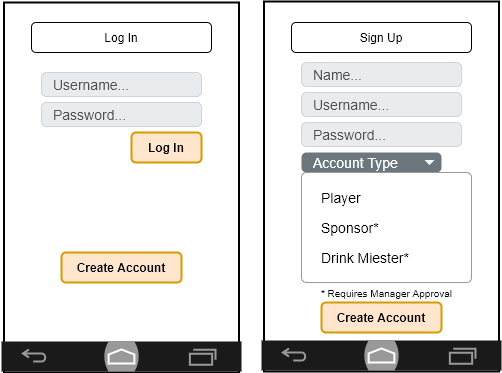

The diagram above was exported from draw.io. Its source (the exported page's mxGraphModel, read from the mxfile embedded in the PNG):
<mxGraphModel dx="965" dy="551" grid="1" gridSize="10" guides="1" tooltips="1" connect="1" arrows="1" fold="1" page="1" pageScale="1" pageWidth="850" pageHeight="1100" math="0" shadow="0">
  <root>
    <mxCell id="0" />
    <mxCell id="1" parent="0" />
    <mxCell id="wGrv1op8jHrEFIbziSLg-1" value="" style="rounded=0;whiteSpace=wrap;html=1;strokeWidth=2;" vertex="1" parent="1">
      <mxGeometry x="92.5" y="90" width="235" height="370" as="geometry" />
    </mxCell>
    <mxCell id="wGrv1op8jHrEFIbziSLg-2" value="Log In" style="rounded=1;whiteSpace=wrap;html=1;" vertex="1" parent="1">
      <mxGeometry x="120" y="110" width="180" height="30" as="geometry" />
    </mxCell>
    <mxCell id="wGrv1op8jHrEFIbziSLg-4" value="&lt;b&gt;Log In&lt;/b&gt;" style="rounded=1;whiteSpace=wrap;html=1;strokeWidth=2;fillColor=#ffe6cc;strokeColor=#d79b00;" vertex="1" parent="1">
      <mxGeometry x="220" y="220" width="70" height="30" as="geometry" />
    </mxCell>
    <mxCell id="wGrv1op8jHrEFIbziSLg-5" value="" style="verticalLabelPosition=bottom;verticalAlign=top;html=1;shadow=0;dashed=0;strokeWidth=2;shape=mxgraph.android.navigation_bar_3_landscape;fillColor=#1A1A1A;strokeColor=#999999;sketch=0;" vertex="1" parent="1">
      <mxGeometry x="90" y="429" width="240" height="30" as="geometry" />
    </mxCell>
    <mxCell id="wGrv1op8jHrEFIbziSLg-9" value="Username..." style="html=1;shadow=0;dashed=0;shape=mxgraph.bootstrap.rrect;rSize=5;strokeColor=#CED4DA;strokeWidth=1;fillColor=#E9ECEF;fontColor=#505050;whiteSpace=wrap;align=left;verticalAlign=middle;spacingLeft=10;fontSize=14;" vertex="1" parent="1">
      <mxGeometry x="130" y="160" width="160" height="24" as="geometry" />
    </mxCell>
    <mxCell id="wGrv1op8jHrEFIbziSLg-10" value="Password..." style="html=1;shadow=0;dashed=0;shape=mxgraph.bootstrap.rrect;rSize=5;strokeColor=#CED4DA;strokeWidth=1;fillColor=#E9ECEF;fontColor=#505050;whiteSpace=wrap;align=left;verticalAlign=middle;spacingLeft=10;fontSize=14;" vertex="1" parent="1">
      <mxGeometry x="130" y="190" width="160" height="24" as="geometry" />
    </mxCell>
    <mxCell id="wGrv1op8jHrEFIbziSLg-11" value="&lt;b&gt;Create Account&lt;/b&gt;" style="rounded=1;whiteSpace=wrap;html=1;strokeWidth=2;fillColor=#ffe6cc;strokeColor=#d79b00;" vertex="1" parent="1">
      <mxGeometry x="150" y="340" width="120" height="30" as="geometry" />
    </mxCell>
    <mxCell id="wGrv1op8jHrEFIbziSLg-12" value="" style="rounded=0;whiteSpace=wrap;html=1;strokeWidth=2;" vertex="1" parent="1">
      <mxGeometry x="352.5" y="89" width="235" height="370" as="geometry" />
    </mxCell>
    <mxCell id="wGrv1op8jHrEFIbziSLg-13" value="Sign Up" style="rounded=1;whiteSpace=wrap;html=1;" vertex="1" parent="1">
      <mxGeometry x="380" y="110" width="180" height="30" as="geometry" />
    </mxCell>
    <mxCell id="wGrv1op8jHrEFIbziSLg-15" value="" style="verticalLabelPosition=bottom;verticalAlign=top;html=1;shadow=0;dashed=0;strokeWidth=2;shape=mxgraph.android.navigation_bar_3_landscape;fillColor=#1A1A1A;strokeColor=#999999;sketch=0;" vertex="1" parent="1">
      <mxGeometry x="350" y="428" width="240" height="30" as="geometry" />
    </mxCell>
    <mxCell id="wGrv1op8jHrEFIbziSLg-16" value="Username..." style="html=1;shadow=0;dashed=0;shape=mxgraph.bootstrap.rrect;rSize=5;strokeColor=#CED4DA;strokeWidth=1;fillColor=#E9ECEF;fontColor=#505050;whiteSpace=wrap;align=left;verticalAlign=middle;spacingLeft=10;fontSize=14;" vertex="1" parent="1">
      <mxGeometry x="390" y="180" width="160" height="24" as="geometry" />
    </mxCell>
    <mxCell id="wGrv1op8jHrEFIbziSLg-17" value="Password..." style="html=1;shadow=0;dashed=0;shape=mxgraph.bootstrap.rrect;rSize=5;strokeColor=#CED4DA;strokeWidth=1;fillColor=#E9ECEF;fontColor=#505050;whiteSpace=wrap;align=left;verticalAlign=middle;spacingLeft=10;fontSize=14;" vertex="1" parent="1">
      <mxGeometry x="390" y="210" width="160" height="24" as="geometry" />
    </mxCell>
    <mxCell id="wGrv1op8jHrEFIbziSLg-18" value="&lt;b&gt;Create Account&lt;/b&gt;" style="rounded=1;whiteSpace=wrap;html=1;strokeWidth=2;fillColor=#ffe6cc;strokeColor=#d79b00;" vertex="1" parent="1">
      <mxGeometry x="410" y="390" width="120" height="30" as="geometry" />
    </mxCell>
    <mxCell id="wGrv1op8jHrEFIbziSLg-19" value="Name..." style="html=1;shadow=0;dashed=0;shape=mxgraph.bootstrap.rrect;rSize=5;strokeColor=#CED4DA;strokeWidth=1;fillColor=#E9ECEF;fontColor=#505050;whiteSpace=wrap;align=left;verticalAlign=middle;spacingLeft=10;fontSize=14;" vertex="1" parent="1">
      <mxGeometry x="390" y="150" width="160" height="24" as="geometry" />
    </mxCell>
    <mxCell id="wGrv1op8jHrEFIbziSLg-26" value="Account Type" style="html=1;shadow=0;dashed=0;shape=mxgraph.bootstrap.rrect;rSize=5;strokeColor=none;strokeWidth=1;fillColor=#6C767D;fontColor=#ffffff;whiteSpace=wrap;align=left;verticalAlign=middle;fontStyle=0;fontSize=14;spacingLeft=10;" vertex="1" parent="1">
      <mxGeometry x="390" y="240" width="140" height="20" as="geometry" />
    </mxCell>
    <mxCell id="wGrv1op8jHrEFIbziSLg-27" value="" style="shape=triangle;direction=south;fillColor=#ffffff;strokeColor=none;perimeter=none;" vertex="1" parent="wGrv1op8jHrEFIbziSLg-26">
      <mxGeometry x="1" y="0.5" width="10" height="5" relative="1" as="geometry">
        <mxPoint x="-17" y="-2.5" as="offset" />
      </mxGeometry>
    </mxCell>
    <mxCell id="wGrv1op8jHrEFIbziSLg-28" value="" style="html=1;shadow=0;dashed=0;shape=mxgraph.bootstrap.rrect;rSize=5;fillColor=#ffffff;strokeColor=#999999;" vertex="1" parent="1">
      <mxGeometry x="390" y="260" width="170" height="110" as="geometry" />
    </mxCell>
    <mxCell id="wGrv1op8jHrEFIbziSLg-29" value="Player" style="fillColor=none;strokeColor=none;align=left;spacing=20;fontSize=14;" vertex="1" parent="wGrv1op8jHrEFIbziSLg-28">
      <mxGeometry width="170" height="30" relative="1" as="geometry">
        <mxPoint y="10" as="offset" />
      </mxGeometry>
    </mxCell>
    <mxCell id="wGrv1op8jHrEFIbziSLg-30" value="Sponsor*" style="fillColor=none;strokeColor=none;align=left;spacing=20;fontSize=14;" vertex="1" parent="wGrv1op8jHrEFIbziSLg-28">
      <mxGeometry width="170" height="30" relative="1" as="geometry">
        <mxPoint y="40" as="offset" />
      </mxGeometry>
    </mxCell>
    <mxCell id="wGrv1op8jHrEFIbziSLg-31" value="Drink Miester* " style="fillColor=none;strokeColor=none;align=left;spacing=20;fontSize=14;" vertex="1" parent="wGrv1op8jHrEFIbziSLg-28">
      <mxGeometry width="170" height="30" relative="1" as="geometry">
        <mxPoint y="70" as="offset" />
      </mxGeometry>
    </mxCell>
    <mxCell id="wGrv1op8jHrEFIbziSLg-32" value="&lt;font style=&quot;font-size: 10px&quot;&gt;* Requires Manager Approval&lt;/font&gt;" style="text;html=1;align=center;verticalAlign=middle;resizable=0;points=[];autosize=1;strokeColor=none;fillColor=none;" vertex="1" parent="1">
      <mxGeometry x="400" y="370" width="150" height="20" as="geometry" />
    </mxCell>
  </root>
</mxGraphModel>